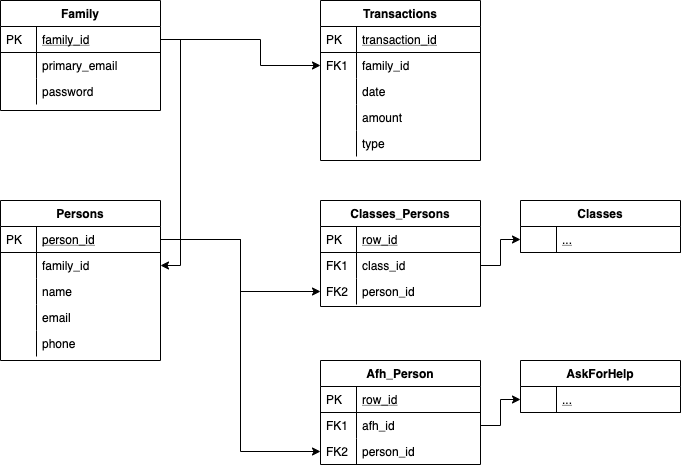

The diagram above was exported from draw.io. Its source (the exported page's mxGraphModel, read from the mxfile embedded in the PNG):
<mxGraphModel dx="742" dy="470" grid="1" gridSize="10" guides="1" tooltips="1" connect="1" arrows="1" fold="1" page="1" pageScale="1" pageWidth="1169" pageHeight="827" math="0" shadow="0">
  <root>
    <mxCell id="rxV6I2MLYL2-nd0INrH--0" />
    <mxCell id="rxV6I2MLYL2-nd0INrH--1" parent="rxV6I2MLYL2-nd0INrH--0" />
    <mxCell id="BhKGynST8pnz7HgLnv1u-0" style="edgeStyle=orthogonalEdgeStyle;rounded=0;orthogonalLoop=1;jettySize=auto;html=1;exitX=1;exitY=0.5;exitDx=0;exitDy=0;entryX=1;entryY=0.5;entryDx=0;entryDy=0;" parent="rxV6I2MLYL2-nd0INrH--1" source="BhKGynST8pnz7HgLnv1u-3" target="BhKGynST8pnz7HgLnv1u-14" edge="1">
      <mxGeometry relative="1" as="geometry">
        <Array as="points">
          <mxPoint x="220" y="79" />
          <mxPoint x="220" y="305" />
        </Array>
      </mxGeometry>
    </mxCell>
    <mxCell id="BhKGynST8pnz7HgLnv1u-11" value="Persons" style="swimlane;fontStyle=1;childLayout=stackLayout;horizontal=1;startSize=26;horizontalStack=0;resizeParent=1;resizeLast=0;collapsible=1;marginBottom=0;rounded=0;shadow=0;strokeWidth=1;" parent="rxV6I2MLYL2-nd0INrH--1" vertex="1">
      <mxGeometry x="40" y="240" width="160" height="160" as="geometry">
        <mxRectangle x="260" y="80" width="160" height="26" as="alternateBounds" />
      </mxGeometry>
    </mxCell>
    <mxCell id="BhKGynST8pnz7HgLnv1u-12" value="person_id" style="shape=partialRectangle;top=0;left=0;right=0;bottom=1;align=left;verticalAlign=top;fillColor=none;spacingLeft=40;spacingRight=4;overflow=hidden;rotatable=0;points=[[0,0.5],[1,0.5]];portConstraint=eastwest;dropTarget=0;rounded=0;shadow=0;strokeWidth=1;fontStyle=4" parent="BhKGynST8pnz7HgLnv1u-11" vertex="1">
      <mxGeometry y="26" width="160" height="26" as="geometry" />
    </mxCell>
    <mxCell id="BhKGynST8pnz7HgLnv1u-13" value="PK" style="shape=partialRectangle;top=0;left=0;bottom=0;fillColor=none;align=left;verticalAlign=top;spacingLeft=4;spacingRight=4;overflow=hidden;rotatable=0;points=[];portConstraint=eastwest;part=1;" parent="BhKGynST8pnz7HgLnv1u-12" vertex="1" connectable="0">
      <mxGeometry width="36" height="26" as="geometry" />
    </mxCell>
    <mxCell id="BhKGynST8pnz7HgLnv1u-14" value="family_id" style="shape=partialRectangle;top=0;left=0;right=0;bottom=0;align=left;verticalAlign=top;fillColor=none;spacingLeft=40;spacingRight=4;overflow=hidden;rotatable=0;points=[[0,0.5],[1,0.5]];portConstraint=eastwest;dropTarget=0;rounded=0;shadow=0;strokeWidth=1;" parent="BhKGynST8pnz7HgLnv1u-11" vertex="1">
      <mxGeometry y="52" width="160" height="26" as="geometry" />
    </mxCell>
    <mxCell id="BhKGynST8pnz7HgLnv1u-15" value="" style="shape=partialRectangle;top=0;left=0;bottom=0;fillColor=none;align=left;verticalAlign=top;spacingLeft=4;spacingRight=4;overflow=hidden;rotatable=0;points=[];portConstraint=eastwest;part=1;" parent="BhKGynST8pnz7HgLnv1u-14" vertex="1" connectable="0">
      <mxGeometry width="36" height="26" as="geometry" />
    </mxCell>
    <mxCell id="BhKGynST8pnz7HgLnv1u-16" value="name" style="shape=partialRectangle;top=0;left=0;right=0;bottom=0;align=left;verticalAlign=top;fillColor=none;spacingLeft=40;spacingRight=4;overflow=hidden;rotatable=0;points=[[0,0.5],[1,0.5]];portConstraint=eastwest;dropTarget=0;rounded=0;shadow=0;strokeWidth=1;" parent="BhKGynST8pnz7HgLnv1u-11" vertex="1">
      <mxGeometry y="78" width="160" height="26" as="geometry" />
    </mxCell>
    <mxCell id="BhKGynST8pnz7HgLnv1u-17" value="" style="shape=partialRectangle;top=0;left=0;bottom=0;fillColor=none;align=left;verticalAlign=top;spacingLeft=4;spacingRight=4;overflow=hidden;rotatable=0;points=[];portConstraint=eastwest;part=1;" parent="BhKGynST8pnz7HgLnv1u-16" vertex="1" connectable="0">
      <mxGeometry width="36" height="26" as="geometry" />
    </mxCell>
    <mxCell id="BhKGynST8pnz7HgLnv1u-18" value="email" style="shape=partialRectangle;top=0;left=0;right=0;bottom=0;align=left;verticalAlign=top;fillColor=none;spacingLeft=40;spacingRight=4;overflow=hidden;rotatable=0;points=[[0,0.5],[1,0.5]];portConstraint=eastwest;dropTarget=0;rounded=0;shadow=0;strokeWidth=1;" parent="BhKGynST8pnz7HgLnv1u-11" vertex="1">
      <mxGeometry y="104" width="160" height="26" as="geometry" />
    </mxCell>
    <mxCell id="BhKGynST8pnz7HgLnv1u-19" value="" style="shape=partialRectangle;top=0;left=0;bottom=0;fillColor=none;align=left;verticalAlign=top;spacingLeft=4;spacingRight=4;overflow=hidden;rotatable=0;points=[];portConstraint=eastwest;part=1;" parent="BhKGynST8pnz7HgLnv1u-18" vertex="1" connectable="0">
      <mxGeometry width="36" height="26" as="geometry" />
    </mxCell>
    <mxCell id="BhKGynST8pnz7HgLnv1u-20" value="phone" style="shape=partialRectangle;top=0;left=0;right=0;bottom=0;align=left;verticalAlign=top;fillColor=none;spacingLeft=40;spacingRight=4;overflow=hidden;rotatable=0;points=[[0,0.5],[1,0.5]];portConstraint=eastwest;dropTarget=0;rounded=0;shadow=0;strokeWidth=1;" parent="BhKGynST8pnz7HgLnv1u-11" vertex="1">
      <mxGeometry y="130" width="160" height="26" as="geometry" />
    </mxCell>
    <mxCell id="BhKGynST8pnz7HgLnv1u-21" value="" style="shape=partialRectangle;top=0;left=0;bottom=0;fillColor=none;align=left;verticalAlign=top;spacingLeft=4;spacingRight=4;overflow=hidden;rotatable=0;points=[];portConstraint=eastwest;part=1;" parent="BhKGynST8pnz7HgLnv1u-20" vertex="1" connectable="0">
      <mxGeometry width="36" height="26" as="geometry" />
    </mxCell>
    <mxCell id="BhKGynST8pnz7HgLnv1u-2" value="Family" style="swimlane;fontStyle=1;childLayout=stackLayout;horizontal=1;startSize=26;horizontalStack=0;resizeParent=1;resizeLast=0;collapsible=1;marginBottom=0;rounded=0;shadow=0;strokeWidth=1;" parent="rxV6I2MLYL2-nd0INrH--1" vertex="1">
      <mxGeometry x="40" y="40" width="160" height="110" as="geometry">
        <mxRectangle x="260" y="80" width="160" height="26" as="alternateBounds" />
      </mxGeometry>
    </mxCell>
    <mxCell id="BhKGynST8pnz7HgLnv1u-3" value="family_id" style="shape=partialRectangle;top=0;left=0;right=0;bottom=1;align=left;verticalAlign=top;fillColor=none;spacingLeft=40;spacingRight=4;overflow=hidden;rotatable=0;points=[[0,0.5],[1,0.5]];portConstraint=eastwest;dropTarget=0;rounded=0;shadow=0;strokeWidth=1;fontStyle=4" parent="BhKGynST8pnz7HgLnv1u-2" vertex="1">
      <mxGeometry y="26" width="160" height="26" as="geometry" />
    </mxCell>
    <mxCell id="BhKGynST8pnz7HgLnv1u-4" value="PK" style="shape=partialRectangle;top=0;left=0;bottom=0;fillColor=none;align=left;verticalAlign=top;spacingLeft=4;spacingRight=4;overflow=hidden;rotatable=0;points=[];portConstraint=eastwest;part=1;" parent="BhKGynST8pnz7HgLnv1u-3" vertex="1" connectable="0">
      <mxGeometry width="36" height="26" as="geometry" />
    </mxCell>
    <mxCell id="BhKGynST8pnz7HgLnv1u-5" value="primary_email" style="shape=partialRectangle;top=0;left=0;right=0;bottom=0;align=left;verticalAlign=top;fillColor=none;spacingLeft=40;spacingRight=4;overflow=hidden;rotatable=0;points=[[0,0.5],[1,0.5]];portConstraint=eastwest;dropTarget=0;rounded=0;shadow=0;strokeWidth=1;" parent="BhKGynST8pnz7HgLnv1u-2" vertex="1">
      <mxGeometry y="52" width="160" height="26" as="geometry" />
    </mxCell>
    <mxCell id="BhKGynST8pnz7HgLnv1u-6" value="" style="shape=partialRectangle;top=0;left=0;bottom=0;fillColor=none;align=left;verticalAlign=top;spacingLeft=4;spacingRight=4;overflow=hidden;rotatable=0;points=[];portConstraint=eastwest;part=1;" parent="BhKGynST8pnz7HgLnv1u-5" vertex="1" connectable="0">
      <mxGeometry width="36" height="26" as="geometry" />
    </mxCell>
    <mxCell id="BhKGynST8pnz7HgLnv1u-7" value="password" style="shape=partialRectangle;top=0;left=0;right=0;bottom=0;align=left;verticalAlign=top;fillColor=none;spacingLeft=40;spacingRight=4;overflow=hidden;rotatable=0;points=[[0,0.5],[1,0.5]];portConstraint=eastwest;dropTarget=0;rounded=0;shadow=0;strokeWidth=1;" parent="BhKGynST8pnz7HgLnv1u-2" vertex="1">
      <mxGeometry y="78" width="160" height="26" as="geometry" />
    </mxCell>
    <mxCell id="BhKGynST8pnz7HgLnv1u-8" value="" style="shape=partialRectangle;top=0;left=0;bottom=0;fillColor=none;align=left;verticalAlign=top;spacingLeft=4;spacingRight=4;overflow=hidden;rotatable=0;points=[];portConstraint=eastwest;part=1;" parent="BhKGynST8pnz7HgLnv1u-7" vertex="1" connectable="0">
      <mxGeometry width="36" height="26" as="geometry" />
    </mxCell>
    <mxCell id="BhKGynST8pnz7HgLnv1u-22" value="Transactions" style="swimlane;fontStyle=1;childLayout=stackLayout;horizontal=1;startSize=26;horizontalStack=0;resizeParent=1;resizeLast=0;collapsible=1;marginBottom=0;rounded=0;shadow=0;strokeWidth=1;" parent="rxV6I2MLYL2-nd0INrH--1" vertex="1">
      <mxGeometry x="360" y="40" width="160" height="160" as="geometry">
        <mxRectangle x="260" y="80" width="160" height="26" as="alternateBounds" />
      </mxGeometry>
    </mxCell>
    <mxCell id="BhKGynST8pnz7HgLnv1u-23" value="transaction_id" style="shape=partialRectangle;top=0;left=0;right=0;bottom=1;align=left;verticalAlign=top;fillColor=none;spacingLeft=40;spacingRight=4;overflow=hidden;rotatable=0;points=[[0,0.5],[1,0.5]];portConstraint=eastwest;dropTarget=0;rounded=0;shadow=0;strokeWidth=1;fontStyle=4" parent="BhKGynST8pnz7HgLnv1u-22" vertex="1">
      <mxGeometry y="26" width="160" height="26" as="geometry" />
    </mxCell>
    <mxCell id="BhKGynST8pnz7HgLnv1u-24" value="PK" style="shape=partialRectangle;top=0;left=0;bottom=0;fillColor=none;align=left;verticalAlign=top;spacingLeft=4;spacingRight=4;overflow=hidden;rotatable=0;points=[];portConstraint=eastwest;part=1;" parent="BhKGynST8pnz7HgLnv1u-23" vertex="1" connectable="0">
      <mxGeometry width="36" height="26" as="geometry" />
    </mxCell>
    <mxCell id="BhKGynST8pnz7HgLnv1u-25" value="family_id" style="shape=partialRectangle;top=0;left=0;right=0;bottom=0;align=left;verticalAlign=top;fillColor=none;spacingLeft=40;spacingRight=4;overflow=hidden;rotatable=0;points=[[0,0.5],[1,0.5]];portConstraint=eastwest;dropTarget=0;rounded=0;shadow=0;strokeWidth=1;" parent="BhKGynST8pnz7HgLnv1u-22" vertex="1">
      <mxGeometry y="52" width="160" height="26" as="geometry" />
    </mxCell>
    <mxCell id="BhKGynST8pnz7HgLnv1u-26" value="FK1" style="shape=partialRectangle;top=0;left=0;bottom=0;fillColor=none;align=left;verticalAlign=top;spacingLeft=4;spacingRight=4;overflow=hidden;rotatable=0;points=[];portConstraint=eastwest;part=1;" parent="BhKGynST8pnz7HgLnv1u-25" vertex="1" connectable="0">
      <mxGeometry width="36" height="26" as="geometry" />
    </mxCell>
    <mxCell id="BhKGynST8pnz7HgLnv1u-27" value="date" style="shape=partialRectangle;top=0;left=0;right=0;bottom=0;align=left;verticalAlign=top;fillColor=none;spacingLeft=40;spacingRight=4;overflow=hidden;rotatable=0;points=[[0,0.5],[1,0.5]];portConstraint=eastwest;dropTarget=0;rounded=0;shadow=0;strokeWidth=1;" parent="BhKGynST8pnz7HgLnv1u-22" vertex="1">
      <mxGeometry y="78" width="160" height="26" as="geometry" />
    </mxCell>
    <mxCell id="BhKGynST8pnz7HgLnv1u-28" value="" style="shape=partialRectangle;top=0;left=0;bottom=0;fillColor=none;align=left;verticalAlign=top;spacingLeft=4;spacingRight=4;overflow=hidden;rotatable=0;points=[];portConstraint=eastwest;part=1;" parent="BhKGynST8pnz7HgLnv1u-27" vertex="1" connectable="0">
      <mxGeometry width="36" height="26" as="geometry" />
    </mxCell>
    <mxCell id="BhKGynST8pnz7HgLnv1u-29" value="amount" style="shape=partialRectangle;top=0;left=0;right=0;bottom=0;align=left;verticalAlign=top;fillColor=none;spacingLeft=40;spacingRight=4;overflow=hidden;rotatable=0;points=[[0,0.5],[1,0.5]];portConstraint=eastwest;dropTarget=0;rounded=0;shadow=0;strokeWidth=1;" parent="BhKGynST8pnz7HgLnv1u-22" vertex="1">
      <mxGeometry y="104" width="160" height="26" as="geometry" />
    </mxCell>
    <mxCell id="BhKGynST8pnz7HgLnv1u-30" value="" style="shape=partialRectangle;top=0;left=0;bottom=0;fillColor=none;align=left;verticalAlign=top;spacingLeft=4;spacingRight=4;overflow=hidden;rotatable=0;points=[];portConstraint=eastwest;part=1;" parent="BhKGynST8pnz7HgLnv1u-29" vertex="1" connectable="0">
      <mxGeometry width="36" height="26" as="geometry" />
    </mxCell>
    <mxCell id="BhKGynST8pnz7HgLnv1u-31" value="type" style="shape=partialRectangle;top=0;left=0;right=0;bottom=0;align=left;verticalAlign=top;fillColor=none;spacingLeft=40;spacingRight=4;overflow=hidden;rotatable=0;points=[[0,0.5],[1,0.5]];portConstraint=eastwest;dropTarget=0;rounded=0;shadow=0;strokeWidth=1;" parent="BhKGynST8pnz7HgLnv1u-22" vertex="1">
      <mxGeometry y="130" width="160" height="26" as="geometry" />
    </mxCell>
    <mxCell id="BhKGynST8pnz7HgLnv1u-32" value="" style="shape=partialRectangle;top=0;left=0;bottom=0;fillColor=none;align=left;verticalAlign=top;spacingLeft=4;spacingRight=4;overflow=hidden;rotatable=0;points=[];portConstraint=eastwest;part=1;" parent="BhKGynST8pnz7HgLnv1u-31" vertex="1" connectable="0">
      <mxGeometry width="36" height="26" as="geometry" />
    </mxCell>
    <mxCell id="1FkWP2KUHtprgyqrXMZV-0" style="edgeStyle=orthogonalEdgeStyle;rounded=0;orthogonalLoop=1;jettySize=auto;html=1;exitX=1;exitY=0.5;exitDx=0;exitDy=0;entryX=0;entryY=0.5;entryDx=0;entryDy=0;" parent="rxV6I2MLYL2-nd0INrH--1" source="BhKGynST8pnz7HgLnv1u-3" target="BhKGynST8pnz7HgLnv1u-25" edge="1">
      <mxGeometry relative="1" as="geometry">
        <Array as="points">
          <mxPoint x="300" y="79" />
          <mxPoint x="300" y="105" />
        </Array>
      </mxGeometry>
    </mxCell>
    <mxCell id="1FkWP2KUHtprgyqrXMZV-1" style="edgeStyle=orthogonalEdgeStyle;rounded=0;orthogonalLoop=1;jettySize=auto;html=1;exitX=1;exitY=0.5;exitDx=0;exitDy=0;entryX=0;entryY=0.5;entryDx=0;entryDy=0;" parent="rxV6I2MLYL2-nd0INrH--1" source="BhKGynST8pnz7HgLnv1u-12" target="dBwAIClMGMrBAclhRMQn-5" edge="1">
      <mxGeometry relative="1" as="geometry" />
    </mxCell>
    <mxCell id="1FkWP2KUHtprgyqrXMZV-2" style="edgeStyle=orthogonalEdgeStyle;rounded=0;orthogonalLoop=1;jettySize=auto;html=1;exitX=1;exitY=0.5;exitDx=0;exitDy=0;entryX=0;entryY=0.5;entryDx=0;entryDy=0;" parent="rxV6I2MLYL2-nd0INrH--1" source="BhKGynST8pnz7HgLnv1u-12" target="Rq6KsAxHrkJG70eZRdM--5" edge="1">
      <mxGeometry relative="1" as="geometry" />
    </mxCell>
    <mxCell id="dBwAIClMGMrBAclhRMQn-0" value="Classes_Persons" style="swimlane;fontStyle=1;childLayout=stackLayout;horizontal=1;startSize=26;horizontalStack=0;resizeParent=1;resizeLast=0;collapsible=1;marginBottom=0;rounded=0;shadow=0;strokeWidth=1;" parent="rxV6I2MLYL2-nd0INrH--1" vertex="1">
      <mxGeometry x="360" y="240" width="160" height="106" as="geometry">
        <mxRectangle x="260" y="80" width="160" height="26" as="alternateBounds" />
      </mxGeometry>
    </mxCell>
    <mxCell id="dBwAIClMGMrBAclhRMQn-1" value="row_id" style="shape=partialRectangle;top=0;left=0;right=0;bottom=1;align=left;verticalAlign=top;fillColor=none;spacingLeft=40;spacingRight=4;overflow=hidden;rotatable=0;points=[[0,0.5],[1,0.5]];portConstraint=eastwest;dropTarget=0;rounded=0;shadow=0;strokeWidth=1;fontStyle=4" parent="dBwAIClMGMrBAclhRMQn-0" vertex="1">
      <mxGeometry y="26" width="160" height="26" as="geometry" />
    </mxCell>
    <mxCell id="dBwAIClMGMrBAclhRMQn-2" value="PK" style="shape=partialRectangle;top=0;left=0;bottom=0;fillColor=none;align=left;verticalAlign=top;spacingLeft=4;spacingRight=4;overflow=hidden;rotatable=0;points=[];portConstraint=eastwest;part=1;" parent="dBwAIClMGMrBAclhRMQn-1" vertex="1" connectable="0">
      <mxGeometry width="36" height="26" as="geometry" />
    </mxCell>
    <mxCell id="dBwAIClMGMrBAclhRMQn-3" value="class_id" style="shape=partialRectangle;top=0;left=0;right=0;bottom=0;align=left;verticalAlign=top;fillColor=none;spacingLeft=40;spacingRight=4;overflow=hidden;rotatable=0;points=[[0,0.5],[1,0.5]];portConstraint=eastwest;dropTarget=0;rounded=0;shadow=0;strokeWidth=1;" parent="dBwAIClMGMrBAclhRMQn-0" vertex="1">
      <mxGeometry y="52" width="160" height="26" as="geometry" />
    </mxCell>
    <mxCell id="dBwAIClMGMrBAclhRMQn-4" value="FK1" style="shape=partialRectangle;top=0;left=0;bottom=0;fillColor=none;align=left;verticalAlign=top;spacingLeft=4;spacingRight=4;overflow=hidden;rotatable=0;points=[];portConstraint=eastwest;part=1;" parent="dBwAIClMGMrBAclhRMQn-3" vertex="1" connectable="0">
      <mxGeometry width="36" height="26" as="geometry" />
    </mxCell>
    <mxCell id="dBwAIClMGMrBAclhRMQn-5" value="person_id" style="shape=partialRectangle;top=0;left=0;right=0;bottom=0;align=left;verticalAlign=top;fillColor=none;spacingLeft=40;spacingRight=4;overflow=hidden;rotatable=0;points=[[0,0.5],[1,0.5]];portConstraint=eastwest;dropTarget=0;rounded=0;shadow=0;strokeWidth=1;" parent="dBwAIClMGMrBAclhRMQn-0" vertex="1">
      <mxGeometry y="78" width="160" height="26" as="geometry" />
    </mxCell>
    <mxCell id="dBwAIClMGMrBAclhRMQn-6" value="FK2" style="shape=partialRectangle;top=0;left=0;bottom=0;fillColor=none;align=left;verticalAlign=top;spacingLeft=4;spacingRight=4;overflow=hidden;rotatable=0;points=[];portConstraint=eastwest;part=1;" parent="dBwAIClMGMrBAclhRMQn-5" vertex="1" connectable="0">
      <mxGeometry width="36" height="26" as="geometry" />
    </mxCell>
    <mxCell id="Rq6KsAxHrkJG70eZRdM--0" value="Afh_Person" style="swimlane;fontStyle=1;childLayout=stackLayout;horizontal=1;startSize=26;horizontalStack=0;resizeParent=1;resizeLast=0;collapsible=1;marginBottom=0;rounded=0;shadow=0;strokeWidth=1;" parent="rxV6I2MLYL2-nd0INrH--1" vertex="1">
      <mxGeometry x="360" y="400" width="160" height="104" as="geometry">
        <mxRectangle x="260" y="80" width="160" height="26" as="alternateBounds" />
      </mxGeometry>
    </mxCell>
    <mxCell id="Rq6KsAxHrkJG70eZRdM--1" value="row_id" style="shape=partialRectangle;top=0;left=0;right=0;bottom=1;align=left;verticalAlign=top;fillColor=none;spacingLeft=40;spacingRight=4;overflow=hidden;rotatable=0;points=[[0,0.5],[1,0.5]];portConstraint=eastwest;dropTarget=0;rounded=0;shadow=0;strokeWidth=1;fontStyle=4" parent="Rq6KsAxHrkJG70eZRdM--0" vertex="1">
      <mxGeometry y="26" width="160" height="26" as="geometry" />
    </mxCell>
    <mxCell id="Rq6KsAxHrkJG70eZRdM--2" value="PK" style="shape=partialRectangle;top=0;left=0;bottom=0;fillColor=none;align=left;verticalAlign=top;spacingLeft=4;spacingRight=4;overflow=hidden;rotatable=0;points=[];portConstraint=eastwest;part=1;" parent="Rq6KsAxHrkJG70eZRdM--1" vertex="1" connectable="0">
      <mxGeometry width="36" height="26" as="geometry" />
    </mxCell>
    <mxCell id="Rq6KsAxHrkJG70eZRdM--3" value="afh_id" style="shape=partialRectangle;top=0;left=0;right=0;bottom=0;align=left;verticalAlign=top;fillColor=none;spacingLeft=40;spacingRight=4;overflow=hidden;rotatable=0;points=[[0,0.5],[1,0.5]];portConstraint=eastwest;dropTarget=0;rounded=0;shadow=0;strokeWidth=1;" parent="Rq6KsAxHrkJG70eZRdM--0" vertex="1">
      <mxGeometry y="52" width="160" height="26" as="geometry" />
    </mxCell>
    <mxCell id="Rq6KsAxHrkJG70eZRdM--4" value="FK1" style="shape=partialRectangle;top=0;left=0;bottom=0;fillColor=none;align=left;verticalAlign=top;spacingLeft=4;spacingRight=4;overflow=hidden;rotatable=0;points=[];portConstraint=eastwest;part=1;" parent="Rq6KsAxHrkJG70eZRdM--3" vertex="1" connectable="0">
      <mxGeometry width="36" height="26" as="geometry" />
    </mxCell>
    <mxCell id="Rq6KsAxHrkJG70eZRdM--5" value="person_id" style="shape=partialRectangle;top=0;left=0;right=0;bottom=0;align=left;verticalAlign=top;fillColor=none;spacingLeft=40;spacingRight=4;overflow=hidden;rotatable=0;points=[[0,0.5],[1,0.5]];portConstraint=eastwest;dropTarget=0;rounded=0;shadow=0;strokeWidth=1;" parent="Rq6KsAxHrkJG70eZRdM--0" vertex="1">
      <mxGeometry y="78" width="160" height="26" as="geometry" />
    </mxCell>
    <mxCell id="Rq6KsAxHrkJG70eZRdM--6" value="FK2" style="shape=partialRectangle;top=0;left=0;bottom=0;fillColor=none;align=left;verticalAlign=top;spacingLeft=4;spacingRight=4;overflow=hidden;rotatable=0;points=[];portConstraint=eastwest;part=1;" parent="Rq6KsAxHrkJG70eZRdM--5" vertex="1" connectable="0">
      <mxGeometry width="36" height="26" as="geometry" />
    </mxCell>
    <mxCell id="1FkWP2KUHtprgyqrXMZV-3" value="Classes" style="swimlane;fontStyle=1;childLayout=stackLayout;horizontal=1;startSize=26;horizontalStack=0;resizeParent=1;resizeLast=0;collapsible=1;marginBottom=0;rounded=0;shadow=0;strokeWidth=1;" parent="rxV6I2MLYL2-nd0INrH--1" vertex="1">
      <mxGeometry x="560" y="240" width="160" height="52" as="geometry">
        <mxRectangle x="260" y="80" width="160" height="26" as="alternateBounds" />
      </mxGeometry>
    </mxCell>
    <mxCell id="1FkWP2KUHtprgyqrXMZV-4" value="..." style="shape=partialRectangle;top=0;left=0;right=0;bottom=1;align=left;verticalAlign=top;fillColor=none;spacingLeft=40;spacingRight=4;overflow=hidden;rotatable=0;points=[[0,0.5],[1,0.5]];portConstraint=eastwest;dropTarget=0;rounded=0;shadow=0;strokeWidth=1;fontStyle=4" parent="1FkWP2KUHtprgyqrXMZV-3" vertex="1">
      <mxGeometry y="26" width="160" height="26" as="geometry" />
    </mxCell>
    <mxCell id="1FkWP2KUHtprgyqrXMZV-5" value="" style="shape=partialRectangle;top=0;left=0;bottom=0;fillColor=none;align=left;verticalAlign=top;spacingLeft=4;spacingRight=4;overflow=hidden;rotatable=0;points=[];portConstraint=eastwest;part=1;" parent="1FkWP2KUHtprgyqrXMZV-4" vertex="1" connectable="0">
      <mxGeometry width="36" height="26" as="geometry" />
    </mxCell>
    <mxCell id="1FkWP2KUHtprgyqrXMZV-10" value="AskForHelp" style="swimlane;fontStyle=1;childLayout=stackLayout;horizontal=1;startSize=26;horizontalStack=0;resizeParent=1;resizeLast=0;collapsible=1;marginBottom=0;rounded=0;shadow=0;strokeWidth=1;" parent="rxV6I2MLYL2-nd0INrH--1" vertex="1">
      <mxGeometry x="560" y="400" width="160" height="52" as="geometry">
        <mxRectangle x="260" y="80" width="160" height="26" as="alternateBounds" />
      </mxGeometry>
    </mxCell>
    <mxCell id="1FkWP2KUHtprgyqrXMZV-11" value="..." style="shape=partialRectangle;top=0;left=0;right=0;bottom=1;align=left;verticalAlign=top;fillColor=none;spacingLeft=40;spacingRight=4;overflow=hidden;rotatable=0;points=[[0,0.5],[1,0.5]];portConstraint=eastwest;dropTarget=0;rounded=0;shadow=0;strokeWidth=1;fontStyle=4" parent="1FkWP2KUHtprgyqrXMZV-10" vertex="1">
      <mxGeometry y="26" width="160" height="26" as="geometry" />
    </mxCell>
    <mxCell id="1FkWP2KUHtprgyqrXMZV-12" value="" style="shape=partialRectangle;top=0;left=0;bottom=0;fillColor=none;align=left;verticalAlign=top;spacingLeft=4;spacingRight=4;overflow=hidden;rotatable=0;points=[];portConstraint=eastwest;part=1;" parent="1FkWP2KUHtprgyqrXMZV-11" vertex="1" connectable="0">
      <mxGeometry width="36" height="26" as="geometry" />
    </mxCell>
    <mxCell id="1FkWP2KUHtprgyqrXMZV-13" style="edgeStyle=orthogonalEdgeStyle;rounded=0;orthogonalLoop=1;jettySize=auto;html=1;exitX=1;exitY=0.5;exitDx=0;exitDy=0;entryX=0;entryY=0.5;entryDx=0;entryDy=0;" parent="rxV6I2MLYL2-nd0INrH--1" source="dBwAIClMGMrBAclhRMQn-3" target="1FkWP2KUHtprgyqrXMZV-4" edge="1">
      <mxGeometry relative="1" as="geometry" />
    </mxCell>
    <mxCell id="1FkWP2KUHtprgyqrXMZV-14" style="edgeStyle=orthogonalEdgeStyle;rounded=0;orthogonalLoop=1;jettySize=auto;html=1;exitX=1;exitY=0.5;exitDx=0;exitDy=0;entryX=0;entryY=0.5;entryDx=0;entryDy=0;" parent="rxV6I2MLYL2-nd0INrH--1" source="Rq6KsAxHrkJG70eZRdM--3" target="1FkWP2KUHtprgyqrXMZV-11" edge="1">
      <mxGeometry relative="1" as="geometry" />
    </mxCell>
  </root>
</mxGraphModel>